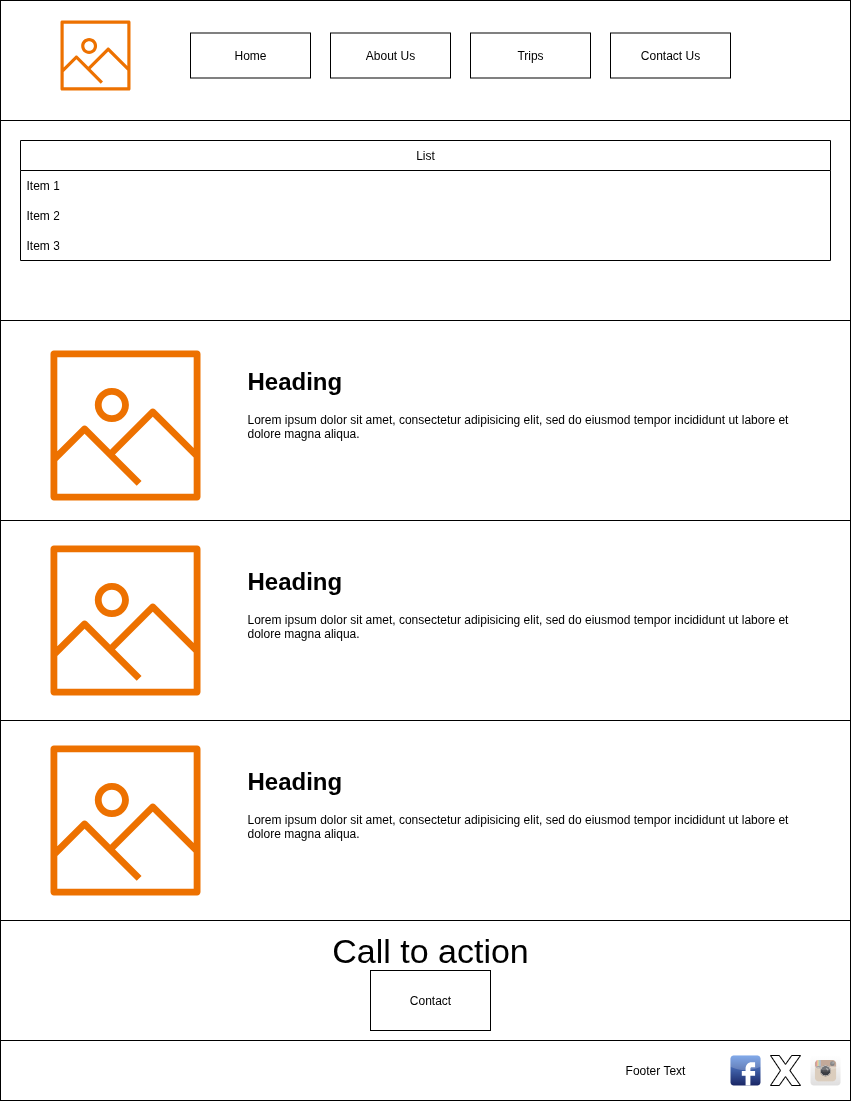

The diagram above was exported from draw.io. Its source (the exported page's mxGraphModel, read from the mxfile embedded in the PNG):
<mxGraphModel dx="948" dy="533" grid="1" gridSize="10" guides="1" tooltips="1" connect="1" arrows="1" fold="1" page="1" pageScale="1" pageWidth="850" pageHeight="1100" math="0" shadow="0">
  <root>
    <mxCell id="0" />
    <mxCell id="1" parent="0" />
    <mxCell id="F6S5Z5bhA22F6G_dOaLr-1" value="" style="rounded=0;whiteSpace=wrap;html=1;" parent="1" vertex="1">
      <mxGeometry width="850" height="120" as="geometry" />
    </mxCell>
    <mxCell id="F6S5Z5bhA22F6G_dOaLr-2" value="" style="sketch=0;outlineConnect=0;fontColor=#232F3E;gradientColor=none;fillColor=#ED7100;strokeColor=none;dashed=0;verticalLabelPosition=bottom;verticalAlign=top;align=center;html=1;fontSize=12;fontStyle=0;aspect=fixed;pointerEvents=1;shape=mxgraph.aws4.container_registry_image;" parent="1" vertex="1">
      <mxGeometry x="60" y="20" width="70" height="70" as="geometry" />
    </mxCell>
    <mxCell id="F6S5Z5bhA22F6G_dOaLr-3" value="Home" style="text;html=1;align=center;verticalAlign=middle;whiteSpace=wrap;rounded=0;perimeterSpacing=0;strokeWidth=1;strokeColor=default;" parent="1" vertex="1">
      <mxGeometry x="190" y="32.5" width="120" height="45" as="geometry" />
    </mxCell>
    <mxCell id="F6S5Z5bhA22F6G_dOaLr-4" value="&lt;span style=&quot;font-weight: 400;&quot;&gt;About Us&lt;/span&gt;" style="text;html=1;align=center;verticalAlign=middle;whiteSpace=wrap;rounded=0;fontStyle=1;strokeColor=default;" parent="1" vertex="1">
      <mxGeometry x="330" y="32.5" width="120" height="45" as="geometry" />
    </mxCell>
    <mxCell id="F6S5Z5bhA22F6G_dOaLr-5" value="Trips" style="text;html=1;align=center;verticalAlign=middle;whiteSpace=wrap;rounded=0;strokeColor=default;" parent="1" vertex="1">
      <mxGeometry x="470" y="32.5" width="120" height="45" as="geometry" />
    </mxCell>
    <mxCell id="F6S5Z5bhA22F6G_dOaLr-6" value="Contact Us" style="text;html=1;align=center;verticalAlign=middle;whiteSpace=wrap;rounded=0;strokeColor=default;" parent="1" vertex="1">
      <mxGeometry x="610" y="32.5" width="120" height="45" as="geometry" />
    </mxCell>
    <mxCell id="F6S5Z5bhA22F6G_dOaLr-20" value="" style="rounded=0;whiteSpace=wrap;html=1;" parent="1" vertex="1">
      <mxGeometry y="1040" width="850" height="60" as="geometry" />
    </mxCell>
    <mxCell id="F6S5Z5bhA22F6G_dOaLr-23" value="Footer Text" style="text;html=1;align=center;verticalAlign=middle;whiteSpace=wrap;rounded=0;" parent="1" vertex="1">
      <mxGeometry x="540" y="1055" width="230" height="30" as="geometry" />
    </mxCell>
    <mxCell id="F6S5Z5bhA22F6G_dOaLr-24" value="" style="dashed=0;outlineConnect=0;html=1;align=center;labelPosition=center;verticalLabelPosition=bottom;verticalAlign=top;shape=mxgraph.webicons.facebook;fillColor=#6294E4;gradientColor=#1A2665" parent="1" vertex="1">
      <mxGeometry x="730" y="1055" width="30" height="30" as="geometry" />
    </mxCell>
    <mxCell id="F6S5Z5bhA22F6G_dOaLr-25" value="" style="verticalLabelPosition=bottom;verticalAlign=top;html=1;shape=mxgraph.basic.x" parent="1" vertex="1">
      <mxGeometry x="770" y="1055" width="30" height="30" as="geometry" />
    </mxCell>
    <mxCell id="F6S5Z5bhA22F6G_dOaLr-26" value="" style="dashed=0;outlineConnect=0;html=1;align=center;labelPosition=center;verticalLabelPosition=bottom;verticalAlign=top;shape=mxgraph.webicons.instagram;gradientColor=#DFDEDE" parent="1" vertex="1">
      <mxGeometry x="810" y="1055" width="30" height="30" as="geometry" />
    </mxCell>
    <mxCell id="7mHehsPIwfV2XsYU6MUE-1" value="" style="rounded=0;whiteSpace=wrap;html=1;" vertex="1" parent="1">
      <mxGeometry y="920" width="850" height="120" as="geometry" />
    </mxCell>
    <mxCell id="7mHehsPIwfV2XsYU6MUE-2" value="" style="rounded=0;whiteSpace=wrap;html=1;" vertex="1" parent="1">
      <mxGeometry y="320" width="850" height="200" as="geometry" />
    </mxCell>
    <mxCell id="7mHehsPIwfV2XsYU6MUE-3" value="" style="sketch=0;outlineConnect=0;fontColor=#232F3E;gradientColor=none;fillColor=#ED7100;strokeColor=none;dashed=0;verticalLabelPosition=bottom;verticalAlign=top;align=center;html=1;fontSize=12;fontStyle=0;aspect=fixed;pointerEvents=1;shape=mxgraph.aws4.container_registry_image;" vertex="1" parent="1">
      <mxGeometry x="50" y="350" width="150" height="150" as="geometry" />
    </mxCell>
    <mxCell id="7mHehsPIwfV2XsYU6MUE-8" value="" style="rounded=0;whiteSpace=wrap;html=1;" vertex="1" parent="1">
      <mxGeometry y="520" width="850" height="200" as="geometry" />
    </mxCell>
    <mxCell id="7mHehsPIwfV2XsYU6MUE-9" value="" style="rounded=0;whiteSpace=wrap;html=1;" vertex="1" parent="1">
      <mxGeometry y="720" width="850" height="200" as="geometry" />
    </mxCell>
    <mxCell id="7mHehsPIwfV2XsYU6MUE-10" value="" style="sketch=0;outlineConnect=0;fontColor=#232F3E;gradientColor=none;fillColor=#ED7100;strokeColor=none;dashed=0;verticalLabelPosition=bottom;verticalAlign=top;align=center;html=1;fontSize=12;fontStyle=0;aspect=fixed;pointerEvents=1;shape=mxgraph.aws4.container_registry_image;" vertex="1" parent="1">
      <mxGeometry x="50" y="545" width="150" height="150" as="geometry" />
    </mxCell>
    <mxCell id="7mHehsPIwfV2XsYU6MUE-11" value="" style="sketch=0;outlineConnect=0;fontColor=#232F3E;gradientColor=none;fillColor=#ED7100;strokeColor=none;dashed=0;verticalLabelPosition=bottom;verticalAlign=top;align=center;html=1;fontSize=12;fontStyle=0;aspect=fixed;pointerEvents=1;shape=mxgraph.aws4.container_registry_image;" vertex="1" parent="1">
      <mxGeometry x="50" y="745" width="150" height="150" as="geometry" />
    </mxCell>
    <mxCell id="7mHehsPIwfV2XsYU6MUE-13" value="" style="rounded=0;whiteSpace=wrap;html=1;" vertex="1" parent="1">
      <mxGeometry y="120" width="850" height="200" as="geometry" />
    </mxCell>
    <mxCell id="7mHehsPIwfV2XsYU6MUE-14" value="&lt;h1 style=&quot;margin-top: 0px;&quot;&gt;Heading&lt;/h1&gt;&lt;p&gt;Lorem ipsum dolor sit amet, consectetur adipisicing elit, sed do eiusmod tempor incididunt ut labore et dolore magna aliqua.&lt;/p&gt;" style="text;html=1;whiteSpace=wrap;overflow=hidden;rounded=0;" vertex="1" parent="1">
      <mxGeometry x="245" y="360" width="555" height="120" as="geometry" />
    </mxCell>
    <mxCell id="7mHehsPIwfV2XsYU6MUE-15" value="&lt;h1 style=&quot;margin-top: 0px;&quot;&gt;Heading&lt;/h1&gt;&lt;p&gt;Lorem ipsum dolor sit amet, consectetur adipisicing elit, sed do eiusmod tempor incididunt ut labore et dolore magna aliqua.&lt;/p&gt;" style="text;html=1;whiteSpace=wrap;overflow=hidden;rounded=0;" vertex="1" parent="1">
      <mxGeometry x="245" y="560" width="555" height="120" as="geometry" />
    </mxCell>
    <mxCell id="7mHehsPIwfV2XsYU6MUE-16" value="&lt;h1 style=&quot;margin-top: 0px;&quot;&gt;Heading&lt;/h1&gt;&lt;p&gt;Lorem ipsum dolor sit amet, consectetur adipisicing elit, sed do eiusmod tempor incididunt ut labore et dolore magna aliqua.&lt;/p&gt;" style="text;html=1;whiteSpace=wrap;overflow=hidden;rounded=0;" vertex="1" parent="1">
      <mxGeometry x="245" y="760" width="555" height="120" as="geometry" />
    </mxCell>
    <mxCell id="7mHehsPIwfV2XsYU6MUE-19" value="&lt;span style=&quot;font-size: 34px;&quot;&gt;Call to action&lt;/span&gt;" style="text;html=1;align=center;verticalAlign=middle;whiteSpace=wrap;rounded=0;" vertex="1" parent="1">
      <mxGeometry x="255" y="910" width="350" height="80" as="geometry" />
    </mxCell>
    <mxCell id="7mHehsPIwfV2XsYU6MUE-21" value="Contact" style="rounded=0;whiteSpace=wrap;html=1;" vertex="1" parent="1">
      <mxGeometry x="370" y="970" width="120" height="60" as="geometry" />
    </mxCell>
    <mxCell id="7mHehsPIwfV2XsYU6MUE-22" value="List" style="swimlane;fontStyle=0;childLayout=stackLayout;horizontal=1;startSize=30;horizontalStack=0;resizeParent=1;resizeParentMax=0;resizeLast=0;collapsible=1;marginBottom=0;whiteSpace=wrap;html=1;" vertex="1" parent="1">
      <mxGeometry x="20" y="140" width="810" height="120" as="geometry" />
    </mxCell>
    <mxCell id="7mHehsPIwfV2XsYU6MUE-23" value="Item 1" style="text;strokeColor=none;fillColor=none;align=left;verticalAlign=middle;spacingLeft=4;spacingRight=4;overflow=hidden;points=[[0,0.5],[1,0.5]];portConstraint=eastwest;rotatable=0;whiteSpace=wrap;html=1;" vertex="1" parent="7mHehsPIwfV2XsYU6MUE-22">
      <mxGeometry y="30" width="810" height="30" as="geometry" />
    </mxCell>
    <mxCell id="7mHehsPIwfV2XsYU6MUE-24" value="Item 2" style="text;strokeColor=none;fillColor=none;align=left;verticalAlign=middle;spacingLeft=4;spacingRight=4;overflow=hidden;points=[[0,0.5],[1,0.5]];portConstraint=eastwest;rotatable=0;whiteSpace=wrap;html=1;" vertex="1" parent="7mHehsPIwfV2XsYU6MUE-22">
      <mxGeometry y="60" width="810" height="30" as="geometry" />
    </mxCell>
    <mxCell id="7mHehsPIwfV2XsYU6MUE-25" value="Item 3" style="text;strokeColor=none;fillColor=none;align=left;verticalAlign=middle;spacingLeft=4;spacingRight=4;overflow=hidden;points=[[0,0.5],[1,0.5]];portConstraint=eastwest;rotatable=0;whiteSpace=wrap;html=1;" vertex="1" parent="7mHehsPIwfV2XsYU6MUE-22">
      <mxGeometry y="90" width="810" height="30" as="geometry" />
    </mxCell>
  </root>
</mxGraphModel>